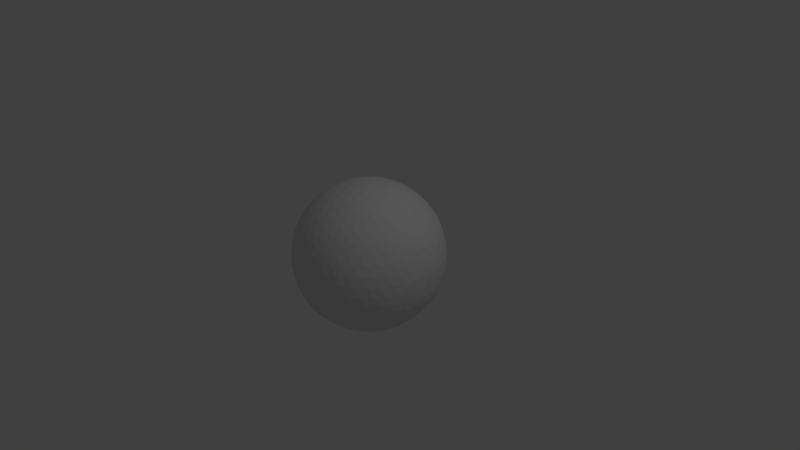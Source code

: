 # Source: football.t3.blend  (saved by Blender 2.79.0; exported with 4.5.12 LTS)
import bpy
from mathutils import Matrix  # noqa: F401  (used for matrix-valued properties, if any)

bpy.ops.wm.read_factory_settings(use_empty=True)
scene = bpy.context.scene
scene.name = 'Scene'

# ---- collections
col_collection_1 = bpy.data.collections.new('Collection 1'); scene.collection.children.link(col_collection_1)

# ---- world
world_world = bpy.data.worlds.new('World'); scene.world = world_world
world_world.color = (0.05088, 0.05088, 0.05088)
world_world.use_sun_shadow = False
world_world.sun_shadow_jitter_overblur = 0.0
world_world.cycles.sampling_method = 'MANUAL'

# ---- cameras
cam_camera = bpy.data.cameras.new('Camera')
cam_camera.clip_end = 100.0
cam_camera.lens = 35.0
cam_camera.sensor_width = 32.0
cam_camera.sensor_height = 18.0
cam_camera.ortho_scale = 7.314
cam_camera.dof.focus_distance = 0.0
cam_camera.dof.aperture_fstop = 128.0

# ---- lights
light_lamp = bpy.data.lights.new('Lamp', 'POINT')
light_lamp.transmission_factor = 0.0
light_lamp.cutoff_distance = 30.0
light_lamp.energy = 100.0
light_lamp.shadow_buffer_clip_start = 1.001
light_lamp.shadow_soft_size = 0.1
light_lamp.shadow_maximum_resolution = 0.006
light_lamp.use_absolute_resolution = True

# ---- meshes
me_icosphere = bpy.data.meshes.new('Icosphere')
me_icosphere.from_pydata([(-0.05828, -0.04235, -0.9947), (0.6738, -0.5419, -0.497), (0.6875, -0.5842, -0.4249), (-0.3432, -0.8344, -0.4249), (-0.3071, -0.8082, -0.497), (-0.8636, -0.04235, -0.497), (-0.8996, -0.06852, -0.4249), (-0.3071, 0.8082, -0.497), (0.7236, 0.4733, -0.497), (0.6738, 0.5419, -0.497), (0.2849, -0.8768, 0.3804), (0.2128, -0.8768, 0.4249), (-0.7458, -0.5419, 0.3804), (-0.7681, 0.4733, 0.4249), (0.2128, 0.8768, 0.4249), (0.8996, -0.06852, 0.4249), (-0.07204, 0.0, 0.9947), (-0.02226, -0.06852, 0.9947), (-0.341, -0.7671, -0.538), (-0.286, -0.7432, -0.5996), (-0.3121, -0.6901, -0.6476), (-0.2581, -0.6572, -0.7031), (-0.1421, -0.5743, -0.8014), (-0.1227, -0.6408, -0.7527), (-0.101, -0.4478, -0.8841), (-0.08468, -0.5213, -0.8445), (-0.04124, -0.39, -0.9157), (-0.1374, -0.286, -0.9446), (-0.09609, -0.1587, -0.9794), (0.004419, -0.05555, -0.996), (0.03593, -0.134, -0.9874), (0.1129, -0.1344, -0.9813), (0.1471, -0.2102, -0.9629), (0.2289, -0.2186, -0.9448), (0.3582, -0.1597, -0.9157), (0.3913, -0.232, -0.8862), (0.4696, -0.2416, -0.8445), (0.4992, -0.3104, -0.8042), (0.5716, -0.3148, -0.7527), (0.5448, -0.4482, -0.7037), (0.5599, -0.5101, -0.6476), (0.6242, -0.5613, -0.538), (0.6185, -0.5017, -0.5996), (0.5944, -0.6604, -0.4519), (0.5807, -0.618, -0.524), (0.4794, -0.7342, -0.4733), (0.4657, -0.6918, -0.5454), (0.3262, -0.7582, -0.5577), (0.34, -0.8005, -0.4857), (0.1772, -0.8063, -0.5576), (0.1909, -0.8486, -0.4855), (0.04285, -0.8758, -0.4732), (0.02909, -0.8335, -0.5453), (-0.1168, -0.8413, -0.522), (-0.2478, -0.832, -0.4915), (-0.185, -0.8138, -0.5456), (0.7672, 0.3612, -0.524), (0.7168, 0.4274, -0.5456), (0.8018, 0.2291, -0.5454), (0.7613, 0.2998, -0.5688), (0.8769, 0.155, -0.4464), (0.8664, 0.07595, -0.4857), (0.8868, -1.118e-08, -0.4534), (0.8661, -0.08065, -0.4855), (0.8769, -0.155, -0.4464), (0.8017, -0.2299, -0.5453), (0.764, -0.371, -0.522), (0.7613, -0.2998, -0.5688), (0.7146, -0.4928, -0.4915), (0.7168, -0.4274, -0.5456), (0.0542, -0.01296, -0.996), (0.004419, 0.05555, -0.996), (0.1627, 0.06587, -0.9813), (0.1129, 0.1344, -0.9813), (0.2787, 0.1501, -0.9448), (0.2289, 0.2186, -0.9448), (0.3415, 0.3005, -0.8862), (0.3913, 0.232, -0.8862), (0.4495, 0.3789, -0.8042), (0.4992, 0.3104, -0.8042), (0.5946, 0.3797, -0.7037), (0.5448, 0.4482, -0.7037), (0.6682, 0.4332, -0.5996), (0.6185, 0.5017, -0.5996), (-0.7952, -0.04235, -0.5996), (-0.8349, -0.08725, -0.538), (-0.7527, -0.08358, -0.6476), (-0.7048, -0.04235, -0.7031), (-0.6474, 0.0813, -0.7527), (-0.5901, 0.04235, -0.8014), (-0.5219, 0.08053, -0.8445), (-0.4571, 0.04235, -0.8841), (-0.3837, 0.0813, -0.9157), (-0.3145, -0.04235, -0.9446), (-0.2426, -0.08358, -0.9629), (-0.1078, -0.08725, -0.9874), (-0.1806, -0.04235, -0.9794), (-0.4083, -0.7432, -0.524), (-0.514, -0.6567, -0.5454), (-0.6183, -0.6408, -0.4464), (-0.6533, -0.5743, -0.4855), (-0.6173, -0.5482, -0.5576), (-0.5492, -0.5906, -0.5847), (-0.7174, -0.5213, -0.4534), (-0.7456, -0.4478, -0.4857), (-0.7096, -0.4216, -0.5577), (-0.7834, -0.286, -0.5454), (-0.8194, -0.3121, -0.4733), (-0.833, -0.1587, -0.524), (-0.8691, -0.1849, -0.4519), (-0.286, 0.7432, -0.5996), (-0.341, 0.7671, -0.538), (-0.2579, 0.6567, -0.7037), (-0.3121, 0.6901, -0.6476), (-0.1227, 0.6408, -0.7527), (-0.1409, 0.5707, -0.8042), (-0.08468, 0.5213, -0.8445), (-0.09968, 0.4438, -0.8862), (-0.04124, 0.39, -0.9157), (-0.1372, 0.2852, -0.9448), (-0.09291, 0.1489, -0.9813), (-0.1545, 0.2049, -0.9629), (-0.05147, 0.02137, -0.996), (-0.1163, 0.07557, -0.9874), (-0.8678, 0.02137, -0.4915), (-0.8311, 0.07557, -0.5456), (-0.8362, 0.1489, -0.522), (-0.7922, 0.2049, -0.5688), (-0.7837, 0.2852, -0.5453), (-0.8197, 0.3114, -0.4732), (-0.7481, 0.4438, -0.4855), (-0.7121, 0.4177, -0.5576), (-0.6563, 0.5707, -0.4857), (-0.6203, 0.5445, -0.5577), (-0.514, 0.6567, -0.5454), (-0.4083, 0.7432, -0.524), (-0.2478, 0.832, -0.4915), (-0.185, 0.8138, -0.5456), (-0.1168, 0.8413, -0.522), (-0.04991, 0.8167, -0.5688), (0.02909, 0.8335, -0.5453), (0.1236, 0.8819, -0.4464), (0.1909, 0.8486, -0.4855), (0.274, 0.8434, -0.4534), (0.34, 0.8005, -0.4857), (0.4184, 0.7861, -0.4464), (0.4657, 0.6918, -0.5454), (0.5204, 0.6314, -0.5688), (0.628, 0.5497, -0.5456), (0.5807, 0.618, -0.524), (0.9302, -0.1404, 0.3296), (0.9475, -0.2191, 0.2171), (0.9697, -0.1506, 0.1726), (0.9673, -0.2344, 0.04235), (0.945, -0.3029, 0.08687), (0.9415, -0.3126, -0.09087), (0.9192, -0.3811, -0.04635), (0.8727, -0.4485, -0.1733), (0.895, -0.38, -0.2178), (0.8077, -0.5054, -0.2933), (0.83, -0.4369, -0.3379), (0.755, -0.4798, -0.4415), (0.7327, -0.5484, -0.3969), (0.755, 0.4798, -0.4415), (0.8062, 0.4202, -0.4094), (0.83, 0.4369, -0.3379), (0.8736, 0.3748, -0.299), (0.895, 0.38, -0.2178), (0.8861, 0.4463, -0.08912), (0.9192, 0.3811, -0.04634), (0.923, 0.3719, 0.04234), (0.945, 0.3029, 0.08687), (0.9364, 0.2913, 0.1746), (0.9697, 0.1506, 0.1726), (0.971, 0.07498, 0.2111), (0.9151, -0.01296, 0.3969), (0.9451, -0.007221, 0.3177), (0.9525, 0.07191, 0.285), (0.1539, -0.9281, 0.3296), (0.2259, -0.9281, 0.285), (0.08442, -0.9688, 0.2171), (0.1565, -0.9688, 0.1726), (0.07595, -0.9924, 0.04235), (0.003908, -0.9924, 0.08687), (-0.006379, -0.992, -0.09087), (-0.07842, -0.992, -0.04635), (-0.1569, -0.9686, -0.1733), (-0.08484, -0.9686, -0.2178), (-0.2311, -0.9243, -0.2933), (-0.159, -0.9243, -0.3379), (-0.2231, -0.8663, -0.4415), (-0.2951, -0.8663, -0.3969), (0.6487, -0.6369, -0.4094), (0.672, -0.6543, -0.3379), (0.6264, -0.715, -0.299), (0.638, -0.7338, -0.2178), (0.6983, -0.7048, -0.08912), (0.6465, -0.7564, -0.04635), (0.6389, -0.7629, 0.04234), (0.5801, -0.8051, 0.08687), (0.5664, -0.8006, 0.1746), (0.4429, -0.8757, 0.1726), (0.3714, -0.9003, 0.2111), (0.2852, -0.9011, 0.3177), (0.3627, -0.8836, 0.285), (-0.8128, -0.5017, 0.285), (-0.7604, -0.5613, 0.3177), (-0.873, -0.4482, 0.1726), (-0.8296, -0.5101, 0.2111), (-0.9288, -0.3148, 0.1746), (-0.9426, -0.3104, 0.08688), (-0.9653, -0.2416, 0.04234), (-0.9677, -0.232, -0.04634), (-0.9792, -0.1597, -0.08912), (-0.9474, -0.2186, -0.2178), (-0.9282, -0.1344, -0.3379), (-0.9271, -0.2102, -0.299), (-0.8992, -0.134, -0.4094), (-0.4053, -0.8138, -0.4094), (-0.4146, -0.8413, -0.3379), (-0.4864, -0.8167, -0.299), (-0.5007, -0.8335, -0.2178), (-0.4545, -0.8819, -0.08912), (-0.5196, -0.8486, -0.04635), (-0.5281, -0.8434, 0.04234), (-0.5865, -0.8005, 0.08688), (-0.5864, -0.7861, 0.1746), (-0.696, -0.6918, 0.1726), (-0.7283, -0.618, 0.285), (-0.7479, 0.5274, 0.3969), (-0.7283, 0.618, 0.285), (-0.7688, 0.5497, 0.3177), (-0.696, 0.6918, 0.1726), (-0.7415, 0.6314, 0.2111), (-0.5864, 0.7861, 0.1746), (-0.5865, 0.8005, 0.08687), (-0.5281, 0.8434, 0.04234), (-0.5196, 0.8486, -0.04635), (-0.4545, 0.8819, -0.08912), (-0.5007, 0.8335, -0.2178), (-0.4146, 0.8413, -0.3379), (-0.4864, 0.8167, -0.299), (-0.3287, 0.832, -0.4415), (-0.4053, 0.8138, -0.4094), (-0.8928, 0.05555, -0.4415), (-0.9151, -0.01296, -0.3969), (-0.9451, -0.007221, -0.3177), (-0.9282, 0.1344, -0.3379), (-0.9505, 0.06587, -0.2933), (-0.9474, 0.2186, -0.2178), (-0.9697, 0.1501, -0.1733), (-0.9677, 0.232, -0.04634), (-0.9454, 0.3005, -0.09087), (-0.9426, 0.3104, 0.08688), (-0.9203, 0.3789, 0.04235), (-0.873, 0.4482, 0.1726), (-0.8953, 0.3797, 0.2171), (-0.8128, 0.5017, 0.285), (-0.8351, 0.4332, 0.3296), (0.2704, 0.8743, 0.3969), (0.3627, 0.8836, 0.285), (0.2852, 0.9011, 0.3177), (0.4429, 0.8757, 0.1726), (0.3714, 0.9003, 0.2111), (0.5664, 0.8006, 0.1746), (0.5801, 0.8051, 0.08687), (0.6389, 0.7629, 0.04234), (0.6465, 0.7564, -0.04635), (0.6963, 0.6914, -0.1733), (0.638, 0.7338, -0.2178), (0.7303, 0.612, -0.2933), (0.672, 0.6543, -0.3379), (0.6264, 0.715, -0.299), (0.6897, 0.5697, -0.4415), (0.6487, 0.6369, -0.4094), (0.7479, 0.5274, -0.3969), (-0.2231, 0.8663, -0.4415), (-0.2951, 0.8663, -0.3969), (-0.159, 0.9243, -0.3379), (-0.2311, 0.9243, -0.2933), (-0.08484, 0.9686, -0.2178), (-0.1569, 0.9686, -0.1733), (-0.07842, 0.992, -0.04635), (-0.006379, 0.992, -0.09087), (0.003908, 0.9924, 0.08688), (0.07595, 0.9924, 0.04235), (0.1565, 0.9688, 0.1726), (0.08442, 0.9688, 0.2171), (0.2259, 0.9281, 0.285), (0.1539, 0.9281, 0.3296), (0.8691, -0.1849, 0.4519), (0.9054, -0.1295, 0.3972), (0.8194, -0.3121, 0.4733), (0.8633, -0.2566, 0.4266), (0.7456, -0.4478, 0.4857), (0.7096, -0.4216, 0.5577), (0.6533, -0.5743, 0.4855), (0.6173, -0.5482, 0.5576), (0.5134, -0.6572, 0.5453), (0.5495, -0.6834, 0.4732), (0.4, -0.7492, 0.522), (0.4361, -0.7754, 0.4499), (0.5108, -0.7417, 0.4266), (0.3245, -0.8449, 0.4194), (0.4029, -0.821, 0.3972), (0.2885, -0.8187, 0.4915), (0.09273, -0.8836, 0.4519), (0.1566, -0.9011, 0.3972), (-0.04367, -0.8757, 0.4733), (0.02276, -0.9003, 0.4266), (-0.09715, -0.8006, 0.5847), (-0.1817, -0.8051, 0.5577), (-0.2479, -0.7629, 0.5904), (-0.3306, -0.7564, 0.5576), (-0.392, -0.7048, 0.5847), (-0.4801, -0.7338, 0.4732), (-0.6027, -0.6543, 0.4499), (-0.5476, -0.715, 0.4266), (-0.7033, -0.5697, 0.4194), (-0.6563, -0.6369, 0.3972), (-0.7592, -0.4928, 0.4194), (-0.8086, -0.4274, 0.3972), (-0.8086, -0.371, 0.4499), (-0.8492, -0.2998, 0.4266), (-0.8462, -0.2299, 0.4732), (-0.7914, -0.155, 0.5847), (-0.8216, -0.08065, 0.5576), (-0.8021, 1.118e-08, 0.5904), (-0.8219, 0.07595, 0.5577), (-0.7914, 0.155, 0.5847), (-0.8464, 0.2291, 0.4733), (-0.8492, 0.2998, 0.4266), (-0.8086, 0.4274, 0.3972), (-0.8117, 0.3613, 0.4519), (-0.7033, 0.5697, 0.4194), (-0.6895, 0.5274, 0.4915), (-0.6027, 0.6543, 0.4499), (-0.589, 0.612, 0.522), (-0.4801, 0.7338, 0.4732), (-0.4664, 0.6914, 0.5453), (-0.3306, 0.7564, 0.5576), (-0.3443, 0.7988, 0.4855), (-0.1817, 0.8051, 0.5577), (-0.1955, 0.8475, 0.4857), (-0.04367, 0.8757, 0.4733), (-0.02991, 0.8334, 0.5454), (0.02276, 0.9003, 0.4266), (0.1566, 0.9011, 0.3972), (0.09273, 0.8836, 0.4519), (0.3245, 0.8449, 0.4194), (0.2885, 0.8187, 0.4915), (0.4029, 0.821, 0.3972), (0.4361, 0.7754, 0.4499), (0.4, 0.7492, 0.522), (0.5108, 0.7417, 0.4266), (0.5495, 0.6834, 0.4732), (0.5134, 0.6572, 0.5453), (0.6203, 0.5445, 0.5577), (0.7481, 0.4438, 0.4855), (0.7121, 0.4177, 0.5576), (0.7837, 0.2852, 0.5453), (0.8197, 0.3114, 0.4732), (0.8362, 0.1489, 0.522), (0.8722, 0.1751, 0.4499), (0.9038, 0.04754, 0.4194), (0.8678, 0.02137, 0.4915), (-0.04967, -0.1295, 0.9874), (0.01554, -0.1849, 0.9794), (-0.004521, -0.2566, 0.9629), (0.05689, -0.3121, 0.9446), (0.1959, -0.3398, 0.9157), (0.1815, -0.4216, 0.8841), (0.2379, -0.4715, 0.8445), (0.2226, -0.5482, 0.8014), (0.1775, -0.6834, 0.7031), (0.2774, -0.5906, 0.7527), (0.1531, -0.7417, 0.6476), (0.2074, -0.7754, 0.5912), (0.175, -0.821, 0.538), (0.23, -0.8449, 0.4778), (0.8746, -0.04235, 0.4778), (0.8349, -0.08725, 0.538), (0.8016, -0.04235, 0.5912), (0.7042, -0.04235, 0.7037), (0.7527, -0.08358, 0.6476), (0.6474, 0.0813, 0.7527), (0.5863, 0.04235, 0.8042), (0.5219, 0.08053, 0.8445), (0.4529, 0.04235, 0.8862), (0.3837, 0.0813, 0.9157), (0.3137, -0.04235, 0.9448), (0.1703, -0.04235, 0.9813), (0.2426, -0.08358, 0.9629), (0.03623, -0.04235, 0.996), (0.1078, -0.08725, 0.9874), (-0.171, -0.07191, 0.9794), (-0.1212, -0.1404, 0.9794), (-0.2793, -0.1506, 0.9446), (-0.2295, -0.2191, 0.9446), (-0.3449, -0.3029, 0.8841), (-0.3947, -0.2344, 0.8841), (-0.4525, -0.3811, 0.8014), (-0.5023, -0.3126, 0.8014), (-0.5951, -0.38, 0.7031), (-0.5453, -0.4485, 0.7031), (-0.6734, -0.4369, 0.5912), (-0.6236, -0.5054, 0.5912), (-0.6827, -0.5484, 0.4778), (-0.7325, -0.4798, 0.4778), (-0.171, 0.07191, 0.9794), (-0.1385, -0.007222, 0.9874), (-0.2793, 0.1506, 0.9446), (-0.2454, 0.07498, 0.9629), (-0.2626, 0.2913, 0.9157), (-0.3449, 0.3029, 0.8841), (-0.3749, 0.3719, 0.8445), (-0.4525, 0.3811, 0.8014), (-0.476, 0.4463, 0.7527), (-0.5951, 0.38, 0.7031), (-0.6734, 0.4369, 0.5912), (-0.6581, 0.3748, 0.6476), (-0.7325, 0.4798, 0.4778), (-0.7268, 0.4202, 0.538), (-0.02908, 0.04754, 0.996), (0.05147, 0.02137, 0.996), (-0.04967, 0.1295, 0.9874), (0.01236, 0.1751, 0.9813), (0.09291, 0.1489, 0.9813), (-0.004521, 0.2566, 0.9629), (0.05665, 0.3114, 0.9448), (0.1372, 0.2852, 0.9448), (0.1802, 0.4177, 0.8862), (0.2379, 0.4715, 0.8445), (0.2215, 0.5445, 0.8042), (0.2774, 0.5906, 0.7527), (0.1773, 0.6828, 0.7037), (0.2074, 0.7754, 0.5912), (0.1531, 0.7417, 0.6476), (0.23, 0.8449, 0.4778), (0.175, 0.821, 0.538), (0.103, 0.07481, 0.9889), (0.177, 0.03294, 0.9805), (0.2273, 0.1651, 0.9559), (0.3682, 0.1697, 0.9096), (0.2956, 0.2095, 0.9277), (0.2417, 0.08153, 0.9633), (0.3141, 0.04163, 0.9447), (0.1993, 0.3355, 0.9165), (0.1522, 0.2047, 0.9633), (0.2752, 0.2978, 0.9096), (0.5099, 0.1715, 0.8379), (0.4411, 0.2112, 0.8673), (0.4194, 0.3047, 0.85), (0.3461, 0.3429, 0.8684), (0.3206, 0.432, 0.8379), (0.6411, 0.1699, 0.7429), (0.5785, 0.2112, 0.7824), (0.5592, 0.3051, 0.7651), (0.4908, 0.3456, 0.7942), (0.463, 0.4376, 0.7651), (0.3796, 0.4849, 0.7824), (0.3597, 0.5572, 0.7429), (0.7535, 0.08153, 0.647), (0.6976, 0.2095, 0.6793), (0.7045, 0.04163, 0.7035), (0.6219, 0.3429, 0.6979), (0.5958, 0.4328, 0.6702), (0.5276, 0.4741, 0.6987), (0.495, 0.5577, 0.6601), (0.2573, 0.6571, 0.7035), (0.4148, 0.5987, 0.6793), (0.3895, 0.6643, 0.6321), (0.8384, 0.07481, 0.5343), (0.7533, 0.1651, 0.6308), (0.7979, 0.03294, 0.5968), (0.7935, 0.2047, 0.567), (0.7306, 0.3355, 0.5882), (0.6905, 0.2978, 0.6529), (0.6481, 0.4655, 0.596), (0.5449, 0.5911, 0.5882), (0.4399, 0.6914, 0.567), (0.3302, 0.7743, 0.5343), (0.2779, 0.7486, 0.5968), (0.31, 0.6899, 0.6488), (-0.1494, 0.2094, 0.9627), (-0.1238, 0.1307, 0.9805), (0.03595, 0.3886, 0.9165), (-0.2297, 0.2183, 0.9447), (-0.0881, 0.2682, 0.9555), (-0.116, 0.3433, 0.9277), (0.07681, 0.5196, 0.8462), (0.09647, 0.4469, 0.8851), (-0.07842, 0.4808, 0.8684), (-0.05504, 0.4089, 0.9064), (-0.2057, 0.3595, 0.9056), (-0.2328, 0.4301, 0.8673), (0.1176, 0.6402, 0.7541), (0.1377, 0.5738, 0.8026), (-0.03604, 0.6123, 0.7844), (-0.01501, 0.5459, 0.8326), (-0.194, 0.5681, 0.7942), (-0.172, 0.502, 0.8424), (-0.321, 0.4452, 0.8308), (-0.3439, 0.5108, 0.7824), (0.008071, 0.7269, 0.6808), (0.02919, 0.6681, 0.738), (-0.1481, 0.6937, 0.6987), (-0.1289, 0.6346, 0.7562), (-0.3016, 0.643, 0.6979), (-0.2842, 0.5831, 0.7552), (-0.5617, 0.5089, 0.647), (-0.5455, 0.4478, 0.7035), (-0.4252, 0.5187, 0.7362), (-0.4412, 0.5795, 0.6793), (0.1087, 0.8463, 0.5154), (0.04825, 0.8178, 0.5674), (0.07408, 0.7674, 0.6311), (-0.09888, 0.7974, 0.5887), (-0.0799, 0.7468, 0.654), (-0.2507, 0.7575, 0.596), (-0.2364, 0.7057, 0.6615), (-0.3938, 0.7009, 0.5882), (-0.5217, 0.632, 0.567), (-0.3836, 0.6468, 0.6529), (-0.6343, 0.5533, 0.5343), (-0.6261, 0.4956, 0.5968), (-0.5124, 0.5764, 0.6308), (-0.2454, -0.07737, 0.9627), (-0.2823, -0.0009114, 0.9555), (-0.3628, 0.1573, 0.9143), (-0.3952, 0.2298, 0.8851), (-0.3691, -1.49e-08, 0.9251), (-0.4059, 0.074, 0.9064), (-0.3628, -0.1573, 0.9143), (-0.4055, -0.08459, 0.9056), (-0.4764, 0.2379, 0.8417), (-0.5031, 0.3083, 0.8026), (-0.4923, 0.08142, 0.8616), (-0.5238, 0.1544, 0.8326), (-0.4923, -0.08142, 0.8616), (-0.5306, -0.008411, 0.8424), (-0.4764, -0.2379, 0.8417), (-0.5226, -0.1678, 0.8308), (-0.5759, 0.3123, 0.7504), (-0.6028, 0.1621, 0.7757), (-0.6264, 0.2342, 0.738), (-0.6125, -7.451e-09, 0.7848), (-0.6433, 0.0735, 0.7562), (-0.6028, -0.1621, 0.7757), (-0.6424, -0.0901, 0.7552), (-0.6575, -0.3769, 0.647), (-0.5759, -0.3123, 0.7504), (-0.6247, -0.2441, 0.7362), (-0.7713, 0.3649, 0.5154), (-0.7628, 0.2986, 0.5674), (-0.8022, 0.2294, 0.5447), (-0.6934, 0.2362, 0.6748), (-0.7069, 0.3076, 0.6311), (-0.7139, 0.08073, 0.6894), (-0.7349, 0.1548, 0.654), (-0.7139, -0.08073, 0.6894), (-0.7442, -0.006755, 0.6615), (-0.8022, -0.2294, 0.5447), (-0.7623, -0.3008, 0.567), (-0.6934, -0.2362, 0.6748), (-0.7337, -0.165, 0.6529), (-0.7223, -0.4323, 0.5343), (-0.7065, -0.3092, 0.6308), (-0.7713, -0.3649, 0.5154), (-0.1494, -0.2094, 0.9627), (-0.0881, -0.2682, 0.9555), (-0.2057, -0.3595, 0.9056), (-0.2617, -0.2964, 0.9143), (-0.05504, -0.4089, 0.9064), (-0.1141, -0.351, 0.9251), (0.09647, -0.4469, 0.8851), (0.03745, -0.3936, 0.9143), (-0.321, -0.4452, 0.8308), (-0.3735, -0.3795, 0.8417), (-0.172, -0.502, 0.8424), (-0.2296, -0.443, 0.8616), (-0.01501, -0.5459, 0.8326), (-0.07468, -0.4933, 0.8616), (0.1377, -0.5738, 0.8026), (0.07908, -0.5266, 0.8417), (-0.5617, -0.5089, 0.647), (-0.4252, -0.5187, 0.7362), (-0.4749, -0.4512, 0.7504), (-0.2842, -0.5831, 0.7552), (-0.3405, -0.5232, 0.7757), (-0.1289, -0.6346, 0.7562), (-0.1893, -0.5825, 0.7848), (0.02919, -0.6681, 0.738), (-0.03208, -0.6234, 0.7757), (0.119, -0.6442, 0.7504), (-0.6343, -0.5533, 0.5343), (-0.5854, -0.6208, 0.5154), (-0.5124, -0.5764, 0.6308), (-0.5217, -0.632, 0.567), (-0.4661, -0.692, 0.5447), (-0.3836, -0.6468, 0.6529), (-0.439, -0.5864, 0.6748), (-0.2364, -0.7057, 0.6615), (-0.2974, -0.654, 0.6894), (-0.0799, -0.7468, 0.654), (-0.1438, -0.7039, 0.6894), (-0.02969, -0.8338, 0.5447), (0.07408, -0.7674, 0.6311), (0.01042, -0.7324, 0.6748), (0.04825, -0.8178, 0.5674), (0.1087, -0.8463, 0.5154), (0.08601, -0.1581, 0.9805), (0.153, -0.2068, 0.9627), (0.2906, -0.2164, 0.9277), (0.2278, -0.1667, 0.9555), (0.1367, -0.2859, 0.9447), (0.3807, -0.08589, 0.9165), (0.3371, -0.3543, 0.8673), (0.2783, -0.3068, 0.9056), (0.433, -0.2232, 0.8684), (0.3718, -0.1787, 0.9064), (0.5179, -0.08752, 0.8462), (0.4548, -0.04634, 0.8851), (0.3796, -0.4849, 0.7824), (0.3242, -0.4429, 0.8308), (0.4804, -0.36, 0.7942), (0.4243, -0.3187, 0.8424), (0.5712, -0.2235, 0.7844), (0.5146, -0.183, 0.8326), (0.6452, -0.08601, 0.7541), (0.5882, -0.04634, 0.8026), (0.3104, -0.6914, 0.647), (0.4148, -0.5987, 0.6793), (0.3619, -0.5647, 0.7362), (0.2573, -0.6571, 0.7035), (0.5183, -0.4855, 0.6979), (0.4668, -0.4505, 0.7552), (0.614, -0.3552, 0.6987), (0.5637, -0.3187, 0.7562), (0.6939, -0.217, 0.6808), (0.6444, -0.1787, 0.7379), (0.3302, -0.7743, 0.5343), (0.3898, -0.6654, 0.6308), (0.2779, -0.7486, 0.5968), (0.4399, -0.6914, 0.567), (0.5449, -0.5911, 0.5882), (0.4966, -0.5647, 0.6529), (0.643, -0.4725, 0.596), (0.5981, -0.4429, 0.6615), (0.7278, -0.3405, 0.5887), (0.6856, -0.3068, 0.654), (0.7838, -0.2859, 0.5447), (0.7527, -0.1667, 0.6311), (0.7927, -0.2068, 0.5674), (0.8385, -0.1581, 0.5154), (0.902, 0.121, 0.4071), (0.9324, 0.1307, 0.3278), (0.9279, 0.2094, 0.2969), (0.8817, 0.3433, 0.3111), (0.894, 0.2682, 0.3485), (0.9477, 0.2183, 0.2171), (0.8036, 0.3886, 0.442), (0.8629, 0.2551, 0.4283), (0.8798, 0.4301, 0.1797), (0.902, 0.3595, 0.221), (0.8118, 0.4808, 0.3182), (0.8353, 0.4089, 0.3561), (0.7225, 0.5196, 0.4471), (0.8536, 0.5108, 0.04234), (0.8867, 0.4452, 0.08439), (0.7971, 0.5681, 0.1817), (0.8303, 0.502, 0.2229), (0.7177, 0.6123, 0.3185), (0.7514, 0.5459, 0.3589), (0.6563, 0.5738, 0.4821), (0.8299, 0.5089, -0.213), (0.8049, 0.5795, -0.09082), (0.8486, 0.5187, -0.05113), (0.8731, 0.4478, -0.1733), (0.7591, 0.643, 0.04234), (0.8026, 0.5831, 0.08355), (0.734, 0.6346, 0.2229), (0.647, 0.6681, 0.3561), (0.6179, 0.6442, 0.442), (0.7616, 0.5533, -0.3284), (0.7933, 0.5764, -0.1762), (0.8138, 0.4956, -0.2931), (0.7404, 0.632, -0.213), (0.7022, 0.7009, -0.08923), (0.7556, 0.6468, -0.05113), (0.6974, 0.7057, 0.08439), (0.6206, 0.7468, 0.221), (0.681, 0.7039, 0.1797), (0.5005, 0.8338, 0.2171), (0.5313, 0.7674, 0.3485), (0.5989, 0.7324, 0.3111), (0.4859, 0.8178, 0.2969), (0.4124, 0.8464, 0.3278), (0.08754, 0.9472, 0.2969), (0.02119, 0.9331, 0.3485), (-0.06315, 0.969, 0.221), (0.006942, 0.9806, 0.1748), (-0.1307, 0.9208, 0.3561), (-0.06242, 0.9439, 0.3117), (-0.1268, 0.8834, 0.4424), (-0.1494, 0.9808, 0.08439), (-0.07672, 0.9921, 0.04234), (-0.2209, 0.9448, 0.2229), (-0.1515, 0.9675, 0.18), (-0.2207, 0.9172, 0.3185), (-0.2791, 0.8451, 0.4471), (-0.2921, 0.8772, 0.3698), (-0.2275, 0.9465, -0.213), (-0.2311, 0.9674, -0.05113), (-0.1561, 0.9797, -0.08923), (-0.3066, 0.9435, 0.08355), (-0.2362, 0.9663, 0.04234), (-0.3767, 0.8942, 0.2229), (-0.3109, 0.9281, 0.1817), (-0.3741, 0.8661, 0.3182), (-0.5482, 0.7135, 0.4283), (-0.4217, 0.7868, 0.442), (-0.4388, 0.8165, 0.3642), (-0.2909, 0.8953, -0.3284), (-0.367, 0.8793, -0.2931), (-0.303, 0.9326, -0.1762), (-0.3723, 0.8995, -0.213), (-0.4432, 0.8755, -0.1733), (-0.3817, 0.9184, -0.05113), (-0.3105, 0.942, -0.09082), (-0.4557, 0.8813, 0.08439), (-0.3903, 0.915, 0.04234), (-0.5185, 0.821, 0.221), (-0.459, 0.8651, 0.1797), (-0.6384, 0.7337, 0.2171), (-0.6282, 0.7135, 0.2988), (-0.5115, 0.7959, 0.3111), (-0.6586, 0.6281, 0.4071), (-0.566, 0.7415, 0.3498), (-0.6775, 0.6537, 0.3278), (-0.8738, 0.376, 0.2969), (-0.8809, 0.3085, 0.3485), (-0.9411, 0.2394, 0.221), (-0.9305, 0.3096, 0.1748), (-0.9161, 0.1602, 0.3561), (-0.917, 0.2323, 0.3117), (-0.8682, 0.07842, 0.4821), (-0.8794, 0.1524, 0.4424), (-0.979, 0.161, 0.08439), (-0.9673, 0.2336, 0.04234), (-0.9668, 0.08191, 0.2229), (-0.9669, 0.1549, 0.18), (-0.9288, -1.49e-08, 0.3589), (-0.9405, 0.0735, 0.3185), (-0.8682, -0.07842, 0.4821), (-0.8899, -0.004316, 0.4471), (-0.9705, 0.07611, -0.213), (-0.9914, 0.07916, -0.05113), (-0.98, 0.1543, -0.08923), (-0.9921, -2.347e-07, 0.08355), (-0.992, 0.074, 0.04234), (-0.9668, -0.08191, 0.2229), (-0.9788, -0.008909, 0.1817), (-0.9161, -0.1602, 0.3561), (-0.9393, -0.08815, 0.3182), (-0.8786, -0.158, 0.442), (-0.9497, -0.07737, -0.2931), (-0.9806, -3.204e-07, -0.1762), (-0.9705, -0.07611, -0.213), (-0.9696, -0.151, -0.1733), (-0.9914, -0.07916, -0.05113), (-0.9918, -0.004265, -0.09082), (-0.979, -0.161, 0.0844), (-0.9909, -0.08846, 0.04234), (-0.9411, -0.2394, 0.221), (-0.9646, -0.1692, 0.1797), (-0.895, -0.3804, 0.2171), (-0.8809, -0.3085, 0.3485), (-0.9151, -0.2405, 0.3111), (-0.8738, -0.376, 0.2969), (-0.8311, -0.4423, 0.3278), (-0.6775, -0.6537, 0.3278), (-0.6276, -0.7149, 0.2969), (-0.5115, -0.7959, 0.3111), (-0.5656, -0.7424, 0.3485), (-0.6384, -0.7337, 0.2171), (-0.4217, -0.7868, 0.442), (-0.459, -0.8651, 0.1797), (-0.5185, -0.821, 0.221), (-0.3741, -0.8661, 0.3182), (-0.4355, -0.8218, 0.3561), (-0.2791, -0.8451, 0.4471), (-0.3429, -0.8015, 0.4821), (-0.3903, -0.915, 0.04234), (-0.4557, -0.8813, 0.08439), (-0.3109, -0.9281, 0.1817), (-0.3767, -0.8942, 0.2229), (-0.2207, -0.9172, 0.3185), (-0.287, -0.8833, 0.3589), (-0.1268, -0.8834, 0.4424), (-0.1937, -0.8499, 0.4821), (-0.3723, -0.8995, -0.213), (-0.3105, -0.942, -0.09082), (-0.3817, -0.9184, -0.05113), (-0.4432, -0.8755, -0.1733), (-0.2362, -0.9663, 0.04234), (-0.3066, -0.9435, 0.08355), (-0.1515, -0.9675, 0.18), (-0.2209, -0.9448, 0.2229), (-0.06242, -0.9439, 0.3117), (-0.1307, -0.9208, 0.3561), (-0.2909, -0.8953, -0.3284), (-0.303, -0.9326, -0.1762), (-0.367, -0.8793, -0.2931), (-0.2275, -0.9465, -0.213), (-0.1561, -0.9797, -0.08923), (-0.2311, -0.9674, -0.05113), (-0.07672, -0.9921, 0.04234), (-0.1494, -0.9808, 0.08439), (0.006942, -0.9806, 0.1748), (-0.06315, -0.969, 0.221), (0.02118, -0.9331, 0.3485), (0.08754, -0.9472, 0.2969), (0.4124, -0.8464, 0.3278), (0.4859, -0.8178, 0.2969), (0.5989, -0.7324, 0.3111), (0.5313, -0.7674, 0.3485), (0.5005, -0.8338, 0.2171), (0.6179, -0.6442, 0.442), (0.681, -0.7039, 0.1797), (0.6206, -0.7468, 0.221), (0.7081, -0.6234, 0.3182), (0.647, -0.6681, 0.3561), (0.7174, -0.5266, 0.4471), (0.7496, -0.654, 0.04234), (0.6974, -0.7057, 0.08439), (0.7866, -0.5825, 0.1817), (0.734, -0.6346, 0.2229), (0.8041, -0.4933, 0.3185), (0.7514, -0.5459, 0.3589), (0.801, -0.3936, 0.4424), (0.7404, -0.632, -0.213), (0.7999, -0.5864, -0.09082), (0.7556, -0.6468, -0.05113), (0.6957, -0.692, -0.1733), (0.8461, -0.5232, 0.04234), (0.8026, -0.5831, 0.08355), (0.8733, -0.443, 0.18), (0.8303, -0.502, 0.2229), (0.8784, -0.351, 0.3117), (0.8353, -0.4089, 0.3561), (0.7616, -0.5533, -0.3284), (0.7933, -0.5764, -0.1762), (0.7228, -0.6208, -0.2931), (0.8299, -0.5089, -0.213), (0.8836, -0.4512, -0.08923), (0.8486, -0.5187, -0.05113), (0.9198, -0.3795, 0.04234), (0.8867, -0.4452, 0.08439), (0.9348, -0.2964, 0.1748), (0.902, -0.3595, 0.221), (0.894, -0.2682, 0.3485), (0.9279, -0.2094, 0.2969), (0.2264, 0.9472, 0.2111), (0.3022, 0.9331, 0.1748), (0.4524, 0.8834, 0.0844), (0.5178, 0.8499, 0.04235), (0.3067, 0.9439, 0.08356), (0.377, 0.9208, 0.04235), (0.1533, 0.9806, 0.0844), (0.2259, 0.969, 0.04235), (0.5248, 0.8451, -0.04968), (0.5845, 0.8015, -0.09107), (0.3836, 0.9172, -0.05497), (0.4494, 0.8833, -0.0962), (0.2287, 0.9675, -0.05497), (0.2981, 0.9448, -0.09786), (0.07218, 0.9921, -0.04968), (0.1423, 0.9808, -0.09589), (0.584, 0.7868, -0.1795), (0.4519, 0.8661, -0.1923), (0.5133, 0.8218, -0.2302), (0.3016, 0.9281, -0.1969), (0.3678, 0.8942, -0.2372), (0.1435, 0.9663, -0.1923), (0.2118, 0.9435, -0.2368), (-0.0888, 0.9465, -0.2988), (-0.009987, 0.9797, -0.1795), (0.05761, 0.9674, -0.2296), (0.5961, 0.6537, -0.4594), (0.5462, 0.7149, -0.4286), (0.4796, 0.7336, -0.4739), (0.507, 0.7959, -0.3184), (0.5647, 0.7424, -0.3501), (0.366, 0.8651, -0.3302), (0.4295, 0.821, -0.3649), (0.2124, 0.915, -0.3302), (0.2793, 0.8813, -0.3698), (0.04321, 0.8754, -0.4739), (-0.02406, 0.8995, -0.4283), (0.05766, 0.942, -0.3184), (0.125, 0.9184, -0.3642), (-0.1636, 0.8953, -0.4071), (-0.02209, 0.9326, -0.3498), (-0.09803, 0.8793, -0.4594), (-0.8309, 0.508, 0.2111), (-0.7941, 0.5758, 0.1748), (-0.7004, 0.7033, 0.0844), (-0.6483, 0.7551, 0.04235), (-0.8029, 0.5834, 0.08356), (-0.7592, 0.6431, 0.04235), (-0.8853, 0.4488, 0.0844), (-0.8518, 0.5143, 0.04235), (-0.6415, 0.7602, -0.04968), (-0.5816, 0.8036, -0.09107), (-0.7537, 0.6483, -0.05497), (-0.7012, 0.7004, -0.0962), (-0.8495, 0.5165, -0.05497), (-0.8065, 0.5755, -0.09786), (-0.9212, 0.3752, -0.04968), (-0.8889, 0.4384, -0.09589), (-0.5678, 0.7985, -0.1795), (-0.6841, 0.6974, -0.1923), (-0.6229, 0.7421, -0.2302), (-0.7895, 0.5736, -0.1969), (-0.7368, 0.6261, -0.2372), (-0.8747, 0.4351, -0.1923), (-0.8319, 0.493, -0.2368), (-0.9276, 0.208, -0.2988), (-0.9349, 0.2933, -0.1795), (-0.9022, 0.3537, -0.2296), (-0.4375, 0.769, -0.4594), (-0.5111, 0.7404, -0.4286), (-0.5495, 0.6829, -0.4739), (-0.6003, 0.7282, -0.3184), (-0.5316, 0.7664, -0.3501), (-0.6219, 0.6402, -0.4424), (-0.7097, 0.6154, -0.3302), (-0.6481, 0.6622, -0.3649), (-0.7225, 0.5196, -0.4471), (-0.8046, 0.4848, -0.3302), (-0.7519, 0.5379, -0.3698), (-0.8036, 0.3886, -0.442), (-0.8629, 0.2551, -0.4283), (-0.878, 0.3459, -0.3184), (-0.8349, 0.4026, -0.3642), (-0.902, 0.121, -0.4071), (-0.8938, 0.2672, -0.3498), (-0.8665, 0.1785, -0.4594), (-0.7399, -0.6332, 0.2111), (-0.793, -0.5773, 0.1748), (-0.8853, -0.4488, 0.0844), (-0.9185, -0.3832, 0.04235), (-0.8029, -0.5834, 0.08356), (-0.8462, -0.5233, 0.04235), (-0.6483, -0.7551, 0.04235), (-0.7004, -0.7033, 0.0844), (-0.7523, -0.6511, 0.04235), (-0.9212, -0.3752, -0.04968), (-0.944, -0.3048, -0.09107), (-0.8495, -0.5165, -0.05497), (-0.8828, -0.4505, -0.0962), (-0.7012, -0.7004, -0.0962), (-0.7537, -0.6483, -0.05497), (-0.7966, -0.5891, -0.09786), (-0.5816, -0.8036, -0.09107), (-0.6415, -0.7602, -0.04968), (-0.9349, -0.2933, -0.1795), (-0.8747, -0.4351, -0.1923), (-0.8983, -0.3631, -0.2302), (-0.7895, -0.5736, -0.1969), (-0.8232, -0.5072, -0.2372), (-0.6229, -0.7421, -0.2302), (-0.6841, -0.6974, -0.1923), (-0.726, -0.6388, -0.2368), (-0.5678, -0.7985, -0.1795), (-0.8621, -0.2573, -0.4285), (-0.878, -0.3459, -0.3184), (-0.8932, -0.2688, -0.35), (-0.801, -0.3936, -0.4424), (-0.8046, -0.4848, -0.3302), (-0.8301, -0.4118, -0.3649), (-0.6481, -0.6622, -0.3649), (-0.7097, -0.6154, -0.3302), (-0.744, -0.5489, -0.3698), (-0.5495, -0.6829, -0.4739), (-0.5316, -0.7664, -0.3501), (-0.6003, -0.7282, -0.3184), (-0.5111, -0.7404, -0.4286), (-0.4375, -0.769, -0.4594), (0.2264, -0.9472, 0.2111), (0.3022, -0.9331, 0.1748), (0.2259, -0.969, 0.04235), (0.1533, -0.9806, 0.0844), (0.377, -0.9208, 0.04235), (0.3067, -0.9439, 0.08356), (0.5178, -0.8499, 0.04235), (0.4524, -0.8834, 0.0844), (0.1423, -0.9808, -0.09589), (0.07218, -0.9921, -0.04968), (0.2981, -0.9448, -0.09786), (0.2287, -0.9675, -0.05497), (0.4494, -0.8833, -0.0962), (0.3836, -0.9172, -0.05497), (0.5845, -0.8015, -0.09107), (0.5248, -0.8451, -0.04968), (-0.0888, -0.9465, -0.2988), (0.05761, -0.9674, -0.2296), (-0.009987, -0.9797, -0.1795), (0.2118, -0.9435, -0.2368), (0.1435, -0.9663, -0.1923), (0.3605, -0.8717, -0.3185), (0.3678, -0.8942, -0.2372), (0.3016, -0.9281, -0.1969), (0.5043, -0.8003, -0.3117), (0.5133, -0.8218, -0.2302), (0.4519, -0.8661, -0.1923), (0.584, -0.7868, -0.1795), (-0.1636, -0.8953, -0.4071), (-0.09803, -0.8793, -0.4594), (-0.02209, -0.9326, -0.3498), (-0.02406, -0.8995, -0.4283), (0.1213, -0.8844, -0.442), (0.125, -0.9184, -0.3642), (0.05766, -0.942, -0.3184), (0.2709, -0.8477, -0.4471), (0.2793, -0.8813, -0.3698), (0.2124, -0.915, -0.3302), (0.4167, -0.7893, -0.4424), (0.4295, -0.821, -0.3649), (0.5647, -0.7424, -0.3501), (0.5462, -0.7149, -0.4286), (0.9497, -0.07737, 0.2931), (0.9708, -0.07737, 0.2111), (0.9808, -0.0009122, 0.1748), (0.9914, -0.08459, 0.04235), (0.98, -0.1573, 0.0844), (0.9922, 0.074, 0.04235), (0.9925, -3.725e-09, 0.08356), (0.9684, 0.2298, 0.04235), (0.98, 0.1573, 0.0844), (0.9768, -0.1678, -0.09589), (0.9659, -0.2379, -0.04968), (0.9907, -0.008411, -0.09786), (0.9908, -0.08142, -0.05497), (0.979, 0.1544, -0.0962), (0.9908, 0.08142, -0.05497), (0.9429, 0.3083, -0.09107), (0.9659, 0.2379, -0.04968), (0.8727, -0.3769, -0.2988), (0.9378, -0.2441, -0.2296), (0.9287, -0.3123, -0.1795), (0.9628, -0.0901, -0.2368), (0.9634, -0.1621, -0.1923), (0.9641, 0.0735, -0.2372), (0.9759, -2.608e-08, -0.1968), (0.9402, 0.2342, -0.2302), (0.9634, 0.1621, -0.1923), (0.9287, 0.3123, -0.1795), (0.8009, -0.4323, -0.4071), (0.806, -0.3649, -0.4594), (0.8801, -0.3092, -0.3498), (0.848, -0.3008, -0.4283), (0.846, -0.2294, -0.4739), (0.9121, -0.165, -0.3642), (0.9137, -0.2362, -0.3184), (0.9245, -0.006755, -0.3698), (0.9359, -0.08073, -0.3302), (0.9136, 0.1548, -0.3649), (0.9359, 0.08073, -0.3302), (0.846, 0.2294, -0.4739), (0.8806, 0.3076, -0.3501), (0.9137, 0.2362, -0.3184), (0.8487, 0.2986, -0.4286), (0.806, 0.3649, -0.4594), (0.5604, 0.508, -0.6488), (0.5115, 0.5758, -0.6321), (0.4188, 0.5143, -0.7429), (0.4714, 0.4488, -0.7541), (0.3774, 0.6431, -0.6601), (0.4338, 0.5834, -0.6808), (0.3278, 0.7551, -0.5609), (0.3887, 0.7032, -0.5887), (0.3117, 0.4384, -0.8379), (0.3676, 0.3752, -0.8462), (0.2731, 0.5755, -0.7651), (0.3307, 0.5165, -0.7844), (0.2276, 0.7004, -0.6702), (0.2879, 0.6483, -0.6987), (0.1787, 0.8036, -0.5609), (0.2425, 0.7602, -0.596), (0.1476, 0.208, -0.9633), (0.1982, 0.3537, -0.9096), (0.2575, 0.2933, -0.9165), (0.1602, 0.493, -0.85), (0.2192, 0.4351, -0.8684), (0.1173, 0.6261, -0.7651), (0.177, 0.5736, -0.7942), (0.07266, 0.7421, -0.6601), (0.1339, 0.6974, -0.6979), (0.09334, 0.7985, -0.5882), (0.03933, 0.121, -0.9889), (-0.02336, 0.1785, -0.9805), (0.08681, 0.2672, -0.9559), (0.002853, 0.2551, -0.9633), (-0.05748, 0.3116, -0.9447), (0.04759, 0.4026, -0.9096), (0.1079, 0.3459, -0.9277), (0.005495, 0.5379, -0.8379), (0.06451, 0.4848, -0.8673), (-0.03652, 0.6622, -0.7429), (0.02207, 0.6154, -0.7824), (-0.1781, 0.6829, -0.7035), (-0.07534, 0.7664, -0.6321), (-0.01629, 0.7282, -0.6793), (-0.1547, 0.7404, -0.6488), (-0.2152, 0.769, -0.5968), (-0.4416, 0.6899, -0.5674), (-0.3911, 0.6643, -0.6311), (-0.2812, 0.587, -0.7541), (-0.2258, 0.5451, -0.8026), (-0.4208, 0.5929, -0.6808), (-0.3691, 0.5577, -0.738), (-0.5487, 0.587, -0.5887), (-0.5036, 0.5572, -0.654), (-0.2433, 0.4655, -0.8462), (-0.1846, 0.4182, -0.8851), (-0.389, 0.4741, -0.7844), (-0.333, 0.4328, -0.8326), (-0.5276, 0.4741, -0.6987), (-0.4773, 0.4376, -0.7562), (-0.6481, 0.4655, -0.596), (-0.606, 0.432, -0.6615), (-0.1993, 0.3355, -0.9165), (-0.3461, 0.3429, -0.8684), (-0.2848, 0.2984, -0.9064), (-0.4908, 0.3456, -0.7942), (-0.4342, 0.3051, -0.8424), (-0.6219, 0.3429, -0.6979), (-0.5727, 0.3047, -0.7552), (-0.7306, 0.3355, -0.5882), (-0.6905, 0.2978, -0.6529), (-0.177, 0.03294, -0.9805), (-0.244, 0.08162, -0.9627), (-0.3141, 0.04163, -0.9447), (-0.2956, 0.2095, -0.9277), (-0.2289, 0.1652, -0.9555), (-0.4411, 0.2112, -0.8673), (-0.3778, 0.1699, -0.9056), (-0.5785, 0.2112, -0.7824), (-0.5214, 0.1715, -0.8308), (-0.7045, 0.04163, -0.7035), (-0.7522, 0.1652, -0.632), (-0.6976, 0.2095, -0.6793), (-0.6489, 0.1697, -0.7362), (-0.752, 0.08162, -0.6488), (-0.7979, 0.03294, -0.5968), (-0.7927, -0.2068, -0.5674), (-0.6495, -0.08589, -0.7504), (-0.7527, -0.1667, -0.6311), (-0.5253, -0.08752, -0.8417), (-0.5882, -0.04634, -0.8026), (-0.583, -0.2232, -0.7757), (-0.6939, -0.217, -0.6808), (-0.6444, -0.1787, -0.7379), (-0.7278, -0.3405, -0.5887), (-0.6856, -0.3068, -0.654), (-0.625, -0.3543, -0.6894), (-0.3859, -0.08601, -0.9143), (-0.4548, -0.04634, -0.8851), (-0.4461, -0.2235, -0.8616), (-0.5146, -0.183, -0.8326), (-0.4955, -0.36, -0.7848), (-0.5637, -0.3187, -0.7562), (-0.643, -0.4725, -0.596), (-0.5981, -0.4429, -0.6615), (-0.5301, -0.4849, -0.6894), (-0.5036, -0.5572, -0.654), (-0.2986, -0.217, -0.9251), (-0.3718, -0.1787, -0.9064), (-0.3504, -0.3552, -0.8616), (-0.333, -0.4328, -0.8326), (-0.4243, -0.3187, -0.8424), (-0.3924, -0.4855, -0.7757), (-0.3691, -0.5577, -0.7379), (-0.4668, -0.4505, -0.7552), (-0.4221, -0.5987, -0.6748), (-0.3911, -0.6643, -0.6311), (-0.153, -0.2068, -0.9627), (-0.2278, -0.1667, -0.9555), (-0.2011, -0.3405, -0.9143), (-0.1846, -0.4182, -0.8851), (-0.2783, -0.3068, -0.9056), (-0.2455, -0.4725, -0.8417), (-0.2258, -0.5451, -0.8026), (-0.2824, -0.5911, -0.7504), (-0.4416, -0.6899, -0.5674), (0.6563, 0.376, -0.6488), (0.7056, 0.3085, -0.632), (0.789, 0.1524, -0.5887), (0.8195, 0.07842, -0.5609), (0.6889, 0.2323, -0.6808), (0.7282, 0.1602, -0.6601), (0.5725, 0.3096, -0.7541), (0.6185, 0.2394, -0.7429), (0.7979, -0.004316, -0.596), (0.8195, -0.07842, -0.5609), (0.7055, 0.0735, -0.6987), (0.7364, -3.427e-07, -0.6702), (0.5934, 0.1549, -0.7844), (0.6318, 0.08191, -0.7651), (0.4704, 0.2336, -0.8462), (0.5133, 0.161, -0.8379), (0.7883, -0.158, -0.5882), (0.7047, -0.08815, -0.6979), (0.7282, -0.1602, -0.6601), (0.6002, -0.008909, -0.7942), (0.6318, -0.08191, -0.7651), (0.4815, 0.074, -0.8684), (0.5184, -6.184e-07, -0.85), (0.2435, 0.07611, -0.9633), (0.3585, 0.1543, -0.9165), (0.3976, 0.07916, -0.9096), (0.6648, -0.4423, -0.5968), (0.6563, -0.376, -0.6488), (0.5944, -0.3804, -0.7035), (0.6875, -0.2405, -0.6793), (0.7056, -0.3085, -0.632), (0.5921, -0.1692, -0.7824), (0.6185, -0.2394, -0.7429), (0.481, -0.08846, -0.8673), (0.5133, -0.161, -0.8379), (0.2786, -0.151, -0.9447), (0.2435, -0.07611, -0.9633), (0.3623, -0.004265, -0.9277), (0.3976, -0.07916, -0.9096), (0.1273, -2.794e-07, -0.9889), (0.2809, -5.104e-07, -0.9559), (0.1625, -0.07737, -0.9805), (-0.2152, -0.769, -0.5968), (-0.07574, -0.7675, -0.6308), (-0.03914, -0.6696, -0.7362), (-0.01629, -0.7282, -0.6793), (-0.1553, -0.7418, -0.647), (-0.1781, -0.6829, -0.7035), (0.09334, -0.7985, -0.5882), (-0.05055, -0.8179, -0.567), (0.06982, -0.7488, -0.6529), (0.001945, -0.5489, -0.8308), (0.02207, -0.6154, -0.7824), (0.1128, -0.6388, -0.7552), (0.1339, -0.6974, -0.6979), (0.2425, -0.7602, -0.596), (0.2236, -0.7099, -0.6615), (0.04485, -0.4118, -0.9056), (0.06451, -0.4848, -0.8673), (0.156, -0.5072, -0.8424), (0.177, -0.5736, -0.7942), (0.2687, -0.5891, -0.7562), (0.2879, -0.6483, -0.6987), (0.3887, -0.7032, -0.5887), (0.3743, -0.6511, -0.654), (0.08637, -0.2688, -0.9555), (0.1079, -0.3459, -0.9277), (-0.05748, -0.3116, -0.9447), (0.1958, -0.3631, -0.9064), (0.2192, -0.4351, -0.8684), (0.3088, -0.4505, -0.8326), (0.3307, -0.5165, -0.7844), (0.4163, -0.5233, -0.7379), (0.4338, -0.5834, -0.6808), (0.511, -0.5773, -0.6311), (0.002237, -0.2573, -0.9627), (-0.02336, -0.1785, -0.9805), (0.2575, -0.2933, -0.9165), (0.3407, -0.3048, -0.8851), (0.3676, -0.3752, -0.8462), (0.4487, -0.3832, -0.8026), (0.4714, -0.4488, -0.7541), (0.5197, -0.6332, -0.5674)], [], [(29, 0, 122, 71, 70), (1, 68, 161, 162, 2), (54, 190, 191, 3, 4), (5, 6, 245, 244, 124), (7, 242, 277, 276, 136), (8, 9, 273, 275, 163), (10, 303, 305, 379, 11), (12, 318, 407, 408, 320), (229, 13, 421, 335, 334), (259, 14, 438, 350, 349), (175, 364, 365, 380, 15), (424, 423, 16, 17, 393), (54, 4, 18, 19, 1239, 55), (1239, 19, 20, 21, 1244, 1243), (1244, 21, 1195, 1194, 22, 23), (22, 1194, 1193, 1191, 24, 25), (24, 1191, 1190, 27, 1264, 26), (1264, 27, 1188, 28, 1273, 1272), (29, 30, 1273, 28, 95, 0), (29, 70, 1236, 1238, 31, 30), (31, 1238, 1233, 1232, 33, 32), (33, 1232, 34, 35, 1275, 1274), (1275, 35, 36, 37, 1277, 1276), (1277, 37, 38, 1225, 39, 1278), (39, 1225, 1224, 1223, 42, 40), (1, 41, 42, 1223, 69, 68), (1, 2, 192, 43, 44, 41), (44, 43, 1031, 45, 46, 1279), (46, 45, 1028, 48, 47, 1260), (47, 48, 1025, 50, 49, 1252), (49, 50, 1022, 51, 52, 1245), (52, 51, 1021, 1019, 53, 1246), (54, 55, 53, 1019, 1018, 190), (8, 163, 164, 1074, 56, 57), (56, 1074, 1073, 1070, 58, 59), (58, 1070, 60, 61, 1200, 1199), (1200, 61, 62, 63, 1206, 1205), (1206, 63, 64, 1063, 65, 1213), (65, 1063, 1062, 1060, 66, 67), (68, 69, 66, 1060, 1059, 161), (70, 71, 1101, 73, 72, 1236), (72, 73, 1091, 75, 74, 1220), (74, 75, 1093, 76, 77, 1221), (77, 76, 1084, 78, 79, 1211), (79, 78, 1078, 81, 80, 1203), (80, 81, 1075, 83, 82, 1197), (8, 57, 82, 83, 148, 9), (5, 124, 125, 1156, 84, 85), (84, 1156, 1155, 1151, 87, 86), (87, 1151, 88, 89, 1161, 1158), (1161, 89, 90, 91, 1169, 1160), (1169, 91, 92, 1144, 93, 1168), (93, 1144, 1143, 1142, 96, 94), (0, 95, 96, 1142, 123, 122), (4, 3, 218, 989, 97, 18), (97, 989, 988, 985, 98, 1196), (98, 985, 99, 100, 101, 102), (101, 100, 103, 104, 105, 1174), (105, 104, 979, 107, 106, 1165), (106, 107, 976, 109, 108, 1157), (5, 85, 108, 109, 217, 6), (7, 136, 137, 1116, 110, 111), (110, 1116, 1115, 1112, 112, 113), (112, 1112, 114, 115, 1120, 1119), (1120, 115, 116, 117, 1126, 1125), (1126, 117, 118, 1105, 119, 1133), (119, 1105, 1104, 1102, 120, 121), (122, 123, 120, 1102, 1101, 71), (124, 244, 946, 948, 126, 125), (126, 948, 943, 129, 128, 127), (128, 129, 942, 130, 131, 1140), (131, 130, 939, 132, 133, 1131), (133, 132, 936, 933, 134, 1123), (134, 933, 932, 931, 135, 1117), (7, 111, 135, 931, 243, 242), (136, 276, 902, 904, 138, 137), (138, 904, 899, 898, 140, 139), (140, 898, 141, 142, 1089, 1100), (1089, 142, 143, 144, 1081, 1090), (1081, 144, 145, 891, 146, 1082), (146, 891, 890, 889, 149, 147), (9, 148, 149, 889, 274, 273), (175, 15, 291, 150, 1032, 176), (1032, 150, 862, 151, 152, 1033), (152, 151, 859, 154, 153, 1036), (153, 154, 857, 156, 155, 1042), (155, 156, 855, 157, 158, 1051), (158, 157, 854, 159, 160, 1049), (161, 1059, 160, 159, 851, 162), (163, 275, 684, 686, 165, 164), (165, 686, 675, 678, 167, 166), (167, 678, 168, 169, 1047, 1058), (1047, 169, 170, 171, 1039, 1048), (1039, 171, 172, 660, 173, 1040), (173, 660, 657, 656, 177, 174), (175, 176, 177, 656, 655, 364), (10, 11, 307, 178, 179, 203), (179, 178, 822, 180, 181, 990), (181, 180, 819, 183, 182, 993), (182, 183, 817, 185, 184, 999), (184, 185, 815, 186, 187, 1008), (187, 186, 814, 188, 189, 1006), (190, 1018, 189, 188, 811, 191), (2, 162, 851, 853, 193, 192), (193, 853, 841, 844, 195, 194), (195, 844, 196, 197, 1004, 1017), (1004, 197, 198, 199, 996, 1005), (996, 199, 200, 827, 201, 997), (201, 827, 824, 823, 204, 202), (10, 203, 204, 823, 304, 303), (12, 320, 321, 780, 205, 206), (205, 780, 779, 776, 207, 208), (207, 776, 209, 210, 952, 951), (952, 210, 211, 212, 959, 958), (959, 212, 213, 769, 214, 967), (214, 769, 768, 766, 215, 216), (6, 217, 215, 766, 246, 245), (3, 191, 811, 813, 219, 218), (219, 813, 801, 804, 221, 220), (221, 804, 222, 223, 965, 975), (965, 223, 224, 225, 955, 966), (955, 225, 226, 785, 227, 956), (227, 785, 782, 781, 228, 949), (12, 206, 228, 781, 319, 318), (229, 334, 737, 739, 230, 231), (230, 739, 735, 734, 232, 233), (232, 734, 234, 235, 908, 907), (908, 235, 236, 237, 914, 913), (914, 237, 238, 727, 239, 921), (239, 727, 726, 724, 240, 241), (242, 243, 240, 724, 723, 277), (244, 245, 246, 248, 247, 946), (247, 248, 756, 250, 249, 928), (249, 250, 758, 251, 252, 929), (252, 251, 749, 253, 254, 919), (254, 253, 743, 256, 255, 911), (255, 256, 740, 258, 257, 905), (229, 231, 257, 258, 332, 13), (259, 349, 351, 697, 260, 261), (260, 697, 696, 693, 262, 263), (262, 693, 264, 265, 866, 865), (866, 265, 266, 267, 872, 871), (872, 267, 688, 268, 269, 879), (269, 268, 687, 270, 271, 272), (273, 274, 271, 270, 684, 275), (276, 277, 723, 279, 278, 902), (278, 279, 712, 281, 280, 886), (280, 281, 714, 282, 283, 887), (283, 282, 706, 284, 285, 877), (285, 284, 701, 287, 286, 869), (286, 287, 698, 289, 288, 863), (259, 261, 288, 289, 347, 14), (15, 380, 381, 654, 290, 291), (290, 654, 653, 651, 292, 293), (292, 651, 649, 295, 294, 840), (294, 295, 647, 297, 296, 833), (296, 297, 645, 298, 299, 828), (299, 298, 644, 300, 301, 302), (303, 304, 301, 300, 641, 305), (11, 379, 378, 610, 306, 307), (306, 610, 609, 606, 308, 309), (308, 606, 310, 311, 800, 799), (800, 311, 312, 313, 792, 791), (792, 313, 314, 599, 315, 786), (315, 599, 598, 596, 316, 317), (318, 319, 316, 596, 595, 407), (320, 408, 566, 568, 322, 321), (322, 568, 563, 562, 324, 323), (324, 562, 325, 326, 754, 765), (754, 326, 327, 328, 746, 755), (746, 328, 329, 555, 330, 747), (330, 555, 554, 553, 333, 331), (13, 332, 333, 553, 422, 421), (334, 335, 524, 337, 336, 737), (336, 337, 522, 339, 338, 720), (338, 339, 521, 340, 341, 721), (341, 340, 519, 342, 343, 710), (343, 342, 517, 345, 344, 704), (344, 345, 515, 514, 348, 346), (14, 347, 348, 514, 439, 438), (349, 350, 481, 353, 352, 351), (352, 353, 480, 356, 355, 354), (355, 356, 479, 357, 674, 683), (674, 357, 478, 359, 358, 667), (358, 359, 476, 360, 361, 661), (361, 360, 475, 362, 363, 662), (364, 655, 363, 362, 472, 365), (393, 17, 366, 367, 611, 394), (611, 367, 368, 369, 615, 612), (615, 369, 576, 575, 371, 370), (371, 575, 584, 583, 373, 372), (373, 583, 594, 374, 634, 375), (634, 374, 376, 377, 643, 631), (305, 641, 643, 377, 378, 379), (380, 365, 472, 474, 382, 381), (382, 474, 462, 464, 383, 384), (383, 464, 385, 386, 630, 629), (630, 386, 387, 388, 622, 621), (622, 388, 389, 446, 390, 616), (390, 446, 445, 441, 391, 392), (393, 394, 391, 441, 440, 424), (17, 16, 410, 395, 396, 366), (396, 395, 527, 397, 398, 569), (398, 397, 533, 400, 399, 572), (399, 400, 541, 402, 401, 578), (401, 402, 551, 403, 404, 587), (404, 403, 550, 405, 406, 585), (407, 595, 406, 405, 566, 408), (16, 423, 425, 485, 409, 410), (409, 485, 484, 487, 411, 412), (411, 487, 413, 414, 530, 529), (530, 414, 415, 416, 536, 535), (536, 416, 417, 511, 418, 543), (418, 511, 510, 525, 419, 420), (421, 422, 419, 525, 524, 335), (423, 424, 440, 427, 426, 425), (426, 427, 448, 430, 429, 428), (429, 430, 447, 431, 491, 486), (491, 431, 432, 433, 497, 490), (497, 433, 434, 469, 435, 496), (435, 469, 483, 482, 436, 437), (438, 439, 436, 482, 481, 350), (448, 427, 440, 441, 445, 442), (389, 443, 444, 442, 445, 446), (447, 430, 448, 442, 444, 449), (387, 450, 451, 443, 389, 388), (451, 452, 453, 449, 444, 443), (432, 431, 447, 449, 453, 454), (385, 455, 456, 450, 387, 386), (456, 457, 458, 452, 451, 450), (458, 459, 460, 454, 453, 452), (434, 433, 432, 454, 460, 461), (462, 473, 463, 455, 385, 464), (463, 477, 465, 457, 456, 455), (465, 466, 467, 459, 458, 457), (467, 468, 470, 461, 460, 459), (483, 469, 434, 461, 470, 471), (472, 362, 475, 473, 462, 474), (475, 360, 476, 477, 463, 473), (476, 359, 478, 466, 465, 477), (478, 357, 479, 468, 467, 466), (479, 356, 480, 471, 470, 468), (481, 482, 483, 471, 480, 353), (484, 485, 425, 426, 428, 488), (486, 493, 489, 488, 428, 429), (413, 487, 484, 488, 489, 494), (490, 499, 492, 493, 486, 491), (492, 501, 495, 494, 489, 493), (415, 414, 413, 494, 495, 502), (496, 505, 498, 499, 490, 497), (498, 507, 500, 501, 492, 499), (500, 509, 503, 502, 495, 501), (417, 416, 415, 502, 503, 512), (437, 516, 504, 505, 496, 435), (504, 518, 506, 507, 498, 505), (506, 520, 508, 509, 500, 507), (508, 523, 513, 512, 503, 509), (510, 511, 417, 512, 513, 526), (439, 514, 515, 516, 437, 436), (515, 345, 517, 518, 504, 516), (517, 342, 519, 520, 506, 518), (519, 340, 521, 523, 508, 520), (521, 339, 522, 526, 513, 523), (524, 525, 510, 526, 522, 337), (527, 395, 410, 409, 412, 528), (529, 532, 531, 528, 412, 411), (533, 397, 527, 528, 531, 534), (535, 538, 537, 532, 529, 530), (537, 540, 539, 534, 531, 532), (541, 400, 533, 534, 539, 542), (543, 545, 544, 538, 535, 536), (544, 547, 546, 540, 537, 538), (546, 549, 548, 542, 539, 540), (551, 402, 541, 542, 548, 552), (420, 557, 556, 545, 543, 418), (556, 559, 558, 547, 544, 545), (558, 561, 560, 549, 546, 547), (560, 565, 564, 552, 548, 549), (550, 403, 551, 552, 564, 567), (422, 553, 554, 557, 420, 419), (554, 555, 329, 559, 556, 557), (329, 328, 327, 561, 558, 559), (327, 326, 325, 565, 560, 561), (325, 562, 563, 567, 564, 565), (566, 405, 550, 567, 563, 568), (368, 367, 366, 396, 569, 570), (572, 571, 574, 570, 569, 398), (576, 369, 368, 570, 574, 573), (578, 577, 580, 571, 572, 399), (580, 579, 582, 573, 574, 571), (584, 575, 576, 573, 582, 581), (587, 586, 589, 577, 578, 401), (589, 588, 591, 579, 580, 577), (591, 590, 593, 581, 582, 579), (594, 583, 584, 581, 593, 592), (585, 597, 601, 586, 587, 404), (601, 600, 603, 588, 589, 586), (603, 602, 605, 590, 591, 588), (605, 604, 608, 592, 593, 590), (376, 374, 594, 592, 608, 607), (595, 596, 598, 597, 585, 406), (598, 599, 314, 600, 601, 597), (314, 313, 312, 602, 603, 600), (312, 311, 310, 604, 605, 602), (310, 606, 609, 607, 608, 604), (378, 377, 376, 607, 609, 610), (392, 391, 394, 611, 612, 614), (370, 618, 613, 614, 612, 615), (616, 390, 392, 614, 613, 620), (372, 624, 617, 618, 370, 371), (617, 626, 619, 620, 613, 618), (621, 622, 616, 620, 619, 628), (375, 633, 623, 624, 372, 373), (623, 636, 625, 626, 617, 624), (625, 638, 627, 628, 619, 626), (629, 630, 621, 628, 627, 640), (631, 642, 632, 633, 375, 634), (632, 646, 635, 636, 623, 633), (635, 648, 637, 638, 625, 636), (637, 650, 639, 640, 627, 638), (384, 383, 629, 640, 639, 652), (641, 300, 644, 642, 631, 643), (644, 298, 645, 646, 632, 642), (645, 297, 647, 648, 635, 646), (647, 295, 649, 650, 637, 648), (649, 651, 653, 652, 639, 650), (381, 382, 384, 652, 653, 654), (662, 363, 655, 656, 657, 659), (172, 664, 658, 659, 657, 660), (661, 361, 662, 659, 658, 666), (170, 669, 663, 664, 172, 171), (663, 671, 665, 666, 658, 664), (667, 358, 661, 666, 665, 673), (168, 677, 668, 669, 170, 169), (668, 680, 670, 671, 663, 669), (670, 681, 672, 673, 665, 671), (683, 674, 667, 673, 672, 682), (675, 685, 676, 677, 168, 678), (676, 689, 679, 680, 668, 677), (679, 690, 692, 681, 670, 680), (692, 691, 695, 682, 672, 681), (354, 355, 683, 682, 695, 694), (684, 270, 687, 685, 675, 686), (687, 268, 688, 689, 676, 685), (688, 267, 266, 690, 679, 689), (266, 265, 264, 691, 692, 690), (264, 693, 696, 694, 695, 691), (351, 352, 354, 694, 696, 697), (346, 348, 347, 289, 698, 699), (701, 700, 703, 699, 698, 287), (704, 344, 346, 699, 703, 702), (706, 705, 708, 700, 701, 284), (708, 707, 709, 702, 703, 700), (710, 343, 704, 702, 709, 711), (714, 713, 716, 705, 706, 282), (716, 715, 718, 707, 708, 705), (718, 717, 719, 711, 709, 707), (721, 341, 710, 711, 719, 722), (712, 725, 729, 713, 714, 281), (729, 728, 731, 715, 716, 713), (731, 730, 733, 717, 718, 715), (733, 732, 736, 722, 719, 717), (720, 338, 721, 722, 736, 738), (723, 724, 726, 725, 712, 279), (726, 727, 238, 728, 729, 725), (238, 237, 236, 730, 731, 728), (236, 235, 234, 732, 733, 730), (234, 734, 735, 738, 736, 732), (737, 336, 720, 738, 735, 739), (331, 333, 332, 258, 740, 741), (743, 742, 745, 741, 740, 256), (747, 330, 331, 741, 745, 744), (749, 748, 751, 742, 743, 253), (751, 750, 753, 744, 745, 742), (755, 746, 747, 744, 753, 752), (758, 757, 760, 748, 749, 251), (760, 759, 762, 750, 751, 748), (762, 761, 764, 752, 753, 750), (765, 754, 755, 752, 764, 763), (756, 767, 771, 757, 758, 250), (771, 770, 773, 759, 760, 757), (773, 772, 775, 761, 762, 759), (775, 774, 778, 763, 764, 761), (323, 324, 765, 763, 778, 777), (246, 766, 768, 767, 756, 248), (768, 769, 213, 770, 771, 767), (213, 212, 211, 772, 773, 770), (211, 210, 209, 774, 775, 772), (209, 776, 779, 777, 778, 774), (321, 322, 323, 777, 779, 780), (317, 316, 319, 781, 782, 784), (226, 788, 783, 784, 782, 785), (786, 315, 317, 784, 783, 790), (224, 794, 787, 788, 226, 225), (787, 796, 789, 790, 783, 788), (791, 792, 786, 790, 789, 798), (222, 803, 793, 794, 224, 223), (793, 806, 795, 796, 787, 794), (795, 808, 797, 798, 789, 796), (799, 800, 791, 798, 797, 810), (801, 812, 802, 803, 222, 804), (802, 816, 805, 806, 793, 803), (805, 818, 807, 808, 795, 806), (807, 820, 809, 810, 797, 808), (309, 308, 799, 810, 809, 821), (811, 188, 814, 812, 801, 813), (814, 186, 815, 816, 802, 812), (815, 185, 817, 818, 805, 816), (817, 183, 819, 820, 807, 818), (819, 180, 822, 821, 809, 820), (307, 306, 309, 821, 822, 178), (302, 301, 304, 823, 824, 826), (200, 830, 825, 826, 824, 827), (828, 299, 302, 826, 825, 832), (198, 835, 829, 830, 200, 199), (829, 837, 831, 832, 825, 830), (833, 296, 828, 832, 831, 839), (196, 843, 834, 835, 198, 197), (834, 846, 836, 837, 829, 835), (836, 848, 838, 839, 831, 837), (840, 294, 833, 839, 838, 850), (841, 852, 842, 843, 196, 844), (842, 856, 845, 846, 834, 843), (845, 858, 847, 848, 836, 846), (847, 860, 849, 850, 838, 848), (293, 292, 840, 850, 849, 861), (851, 159, 854, 852, 841, 853), (854, 157, 855, 856, 842, 852), (855, 156, 857, 858, 845, 856), (857, 154, 859, 860, 847, 858), (859, 151, 862, 861, 849, 860), (291, 290, 293, 861, 862, 150), (863, 288, 261, 260, 263, 864), (865, 868, 867, 864, 263, 262), (869, 286, 863, 864, 867, 870), (871, 874, 873, 868, 865, 866), (873, 876, 875, 870, 867, 868), (877, 285, 869, 870, 875, 878), (879, 881, 880, 874, 871, 872), (880, 883, 882, 876, 873, 874), (882, 885, 884, 878, 875, 876), (887, 283, 877, 878, 884, 888), (272, 893, 892, 881, 879, 269), (892, 895, 894, 883, 880, 881), (894, 897, 896, 885, 882, 883), (896, 901, 900, 888, 884, 885), (886, 280, 887, 888, 900, 903), (274, 889, 890, 893, 272, 271), (890, 891, 145, 895, 892, 893), (145, 144, 143, 897, 894, 895), (143, 142, 141, 901, 896, 897), (141, 898, 899, 903, 900, 901), (902, 278, 886, 903, 899, 904), (905, 257, 231, 230, 233, 906), (907, 910, 909, 906, 233, 232), (911, 255, 905, 906, 909, 912), (913, 916, 915, 910, 907, 908), (915, 918, 917, 912, 909, 910), (919, 254, 911, 912, 917, 920), (921, 923, 922, 916, 913, 914), (922, 925, 924, 918, 915, 916), (924, 927, 926, 920, 917, 918), (929, 252, 919, 920, 926, 930), (241, 935, 934, 923, 921, 239), (934, 938, 937, 925, 922, 923), (937, 941, 940, 927, 924, 925), (940, 945, 944, 930, 926, 927), (928, 249, 929, 930, 944, 947), (243, 931, 932, 935, 241, 240), (932, 933, 936, 938, 934, 935), (936, 132, 939, 941, 937, 938), (939, 130, 942, 945, 940, 941), (942, 129, 943, 947, 944, 945), (946, 247, 928, 947, 943, 948), (949, 228, 206, 205, 208, 950), (951, 954, 953, 950, 208, 207), (956, 227, 949, 950, 953, 957), (958, 961, 960, 954, 951, 952), (960, 964, 963, 957, 953, 954), (966, 955, 956, 957, 963, 962), (967, 969, 968, 961, 958, 959), (968, 971, 970, 964, 960, 961), (970, 974, 973, 962, 963, 964), (975, 965, 966, 962, 973, 972), (216, 978, 977, 969, 967, 214), (977, 981, 980, 971, 968, 969), (980, 984, 983, 974, 970, 971), (983, 982, 987, 972, 973, 974), (220, 221, 975, 972, 987, 986), (217, 109, 976, 978, 216, 215), (976, 107, 979, 981, 977, 978), (979, 104, 103, 984, 980, 981), (103, 100, 99, 982, 983, 984), (99, 985, 988, 986, 987, 982), (218, 219, 220, 986, 988, 989), (202, 204, 203, 179, 990, 991), (993, 992, 995, 991, 990, 181), (997, 201, 202, 991, 995, 994), (999, 998, 1001, 992, 993, 182), (1001, 1000, 1003, 994, 995, 992), (1005, 996, 997, 994, 1003, 1002), (1008, 1007, 1010, 998, 999, 184), (1010, 1009, 1013, 1000, 1001, 998), (1013, 1012, 1016, 1002, 1003, 1000), (1017, 1004, 1005, 1002, 1016, 1015), (1006, 1020, 1024, 1007, 1008, 187), (1024, 1023, 1027, 1009, 1010, 1007), (1027, 1026, 1011, 1012, 1013, 1009), (1011, 1029, 1014, 1015, 1016, 1012), (194, 195, 1017, 1015, 1014, 1030), (1018, 1019, 1021, 1020, 1006, 189), (1021, 51, 1022, 1023, 1024, 1020), (1022, 50, 1025, 1026, 1027, 1023), (1025, 48, 1028, 1029, 1011, 1026), (1028, 45, 1031, 1030, 1014, 1029), (192, 193, 194, 1030, 1031, 43), (174, 177, 176, 1032, 1033, 1034), (1036, 1035, 1038, 1034, 1033, 152), (1040, 173, 174, 1034, 1038, 1037), (1042, 1041, 1044, 1035, 1036, 153), (1044, 1043, 1046, 1037, 1038, 1035), (1048, 1039, 1040, 1037, 1046, 1045), (1051, 1050, 1053, 1041, 1042, 155), (1053, 1052, 1055, 1043, 1044, 1041), (1055, 1054, 1057, 1045, 1046, 1043), (1058, 1047, 1048, 1045, 1057, 1056), (1049, 1061, 1065, 1050, 1051, 158), (1065, 1064, 1067, 1052, 1053, 1050), (1067, 1066, 1069, 1054, 1055, 1052), (1069, 1068, 1072, 1056, 1057, 1054), (166, 167, 1058, 1056, 1072, 1071), (1059, 1060, 1062, 1061, 1049, 160), (1062, 1063, 64, 1064, 1065, 1061), (64, 63, 62, 1066, 1067, 1064), (62, 61, 60, 1068, 1069, 1066), (60, 1070, 1073, 1071, 1072, 1068), (164, 165, 166, 1071, 1073, 1074), (147, 149, 148, 83, 1075, 1076), (1078, 1077, 1080, 1076, 1075, 81), (1082, 146, 147, 1076, 1080, 1079), (1084, 1083, 1086, 1077, 1078, 78), (1086, 1085, 1088, 1079, 1080, 1077), (1090, 1081, 1082, 1079, 1088, 1087), (1093, 1092, 1095, 1083, 1084, 76), (1095, 1094, 1097, 1085, 1086, 1083), (1097, 1096, 1099, 1087, 1088, 1085), (1100, 1089, 1090, 1087, 1099, 1098), (1091, 1103, 1107, 1092, 1093, 75), (1107, 1106, 1109, 1094, 1095, 1092), (1109, 1108, 1111, 1096, 1097, 1094), (1111, 1110, 1114, 1098, 1099, 1096), (139, 140, 1100, 1098, 1114, 1113), (1101, 1102, 1104, 1103, 1091, 73), (1104, 1105, 118, 1106, 1107, 1103), (118, 117, 116, 1108, 1109, 1106), (116, 115, 114, 1110, 1111, 1108), (114, 1112, 1115, 1113, 1114, 1110), (137, 138, 139, 1113, 1115, 1116), (1117, 135, 111, 110, 113, 1118), (1119, 1122, 1121, 1118, 113, 112), (1123, 134, 1117, 1118, 1121, 1124), (1125, 1128, 1127, 1122, 1119, 1120), (1127, 1130, 1129, 1124, 1121, 1122), (1131, 133, 1123, 1124, 1129, 1132), (1133, 1135, 1134, 1128, 1125, 1126), (1134, 1137, 1136, 1130, 1127, 1128), (1136, 1139, 1138, 1132, 1129, 1130), (1140, 131, 1131, 1132, 1138, 1141), (121, 1146, 1145, 1135, 1133, 119), (1145, 1148, 1147, 1137, 1134, 1135), (1147, 1150, 1149, 1139, 1136, 1137), (1149, 1154, 1153, 1141, 1138, 1139), (127, 128, 1140, 1141, 1153, 1152), (123, 1142, 1143, 1146, 121, 120), (1143, 1144, 92, 1148, 1145, 1146), (92, 91, 90, 1150, 1147, 1148), (90, 89, 88, 1154, 1149, 1150), (88, 1151, 1155, 1152, 1153, 1154), (125, 126, 127, 1152, 1155, 1156), (1157, 108, 85, 84, 86, 1159), (1158, 1164, 1163, 1159, 86, 87), (1165, 106, 1157, 1159, 1163, 1166), (1160, 1171, 1162, 1164, 1158, 1161), (1162, 1173, 1167, 1166, 1163, 1164), (1174, 105, 1165, 1166, 1167, 1175), (1168, 1179, 1170, 1171, 1160, 1169), (1170, 1182, 1172, 1173, 1162, 1171), (1172, 1185, 1176, 1175, 1167, 1173), (102, 101, 1174, 1175, 1176, 1177), (94, 1189, 1178, 1179, 1168, 93), (1178, 1192, 1180, 1182, 1170, 1179), (1180, 1181, 1183, 1185, 1172, 1182), (1183, 1184, 1186, 1177, 1176, 1185), (1196, 98, 102, 1177, 1186, 1187), (95, 28, 1188, 1189, 94, 96), (1188, 27, 1190, 1192, 1178, 1189), (1190, 1191, 1193, 1181, 1180, 1192), (1193, 1194, 1195, 1184, 1183, 1181), (1195, 21, 20, 1187, 1186, 1184), (18, 97, 1196, 1187, 20, 19), (1197, 82, 57, 56, 59, 1198), (1199, 1202, 1201, 1198, 59, 58), (1203, 80, 1197, 1198, 1201, 1204), (1205, 1208, 1207, 1202, 1199, 1200), (1207, 1210, 1209, 1204, 1201, 1202), (1211, 79, 1203, 1204, 1209, 1212), (1213, 1215, 1214, 1208, 1205, 1206), (1214, 1217, 1216, 1210, 1207, 1208), (1216, 1219, 1218, 1212, 1209, 1210), (1221, 77, 1211, 1212, 1218, 1222), (67, 1227, 1226, 1215, 1213, 65), (1226, 1229, 1228, 1217, 1214, 1215), (1228, 1231, 1230, 1219, 1216, 1217), (1230, 1235, 1234, 1222, 1218, 1219), (1220, 74, 1221, 1222, 1234, 1237), (69, 1223, 1224, 1227, 67, 66), (1224, 1225, 38, 1229, 1226, 1227), (38, 37, 36, 1231, 1228, 1229), (36, 35, 34, 1235, 1230, 1231), (34, 1232, 1233, 1237, 1234, 1235), (1236, 72, 1220, 1237, 1233, 1238), (1246, 53, 55, 1239, 1243, 1240), (23, 1241, 1242, 1240, 1243, 1244), (1245, 52, 1246, 1240, 1242, 1247), (25, 1248, 1249, 1241, 23, 22), (1249, 1250, 1251, 1247, 1242, 1241), (1252, 49, 1245, 1247, 1251, 1253), (26, 1254, 1255, 1248, 25, 24), (1255, 1256, 1257, 1250, 1249, 1248), (1257, 1258, 1259, 1253, 1251, 1250), (1260, 47, 1252, 1253, 1259, 1261), (1272, 1262, 1263, 1254, 26, 1264), (1263, 1265, 1266, 1256, 1255, 1254), (1266, 1267, 1268, 1258, 1257, 1256), (1268, 1269, 1270, 1261, 1259, 1258), (1279, 46, 1260, 1261, 1270, 1271), (30, 31, 32, 1262, 1272, 1273), (32, 33, 1274, 1265, 1263, 1262), (1274, 1275, 1276, 1267, 1266, 1265), (1276, 1277, 1278, 1269, 1268, 1267), (1278, 39, 40, 1271, 1270, 1269), (41, 44, 1279, 1271, 40, 42)])
me_icosphere.use_remesh_preserve_volume = False
me_icosphere.use_remesh_preserve_attributes = False
me_icosphere.use_mirror_vertex_groups = False
me_icosphere.update()

# ---- objects
ob_icosphere = bpy.data.objects.new('Icosphere', me_icosphere)
ob_lamp = bpy.data.objects.new('Lamp', light_lamp)
ob_camera = bpy.data.objects.new('Camera', cam_camera)

# ---- transforms, parenting, visibility, modifiers, constraints
ob_icosphere.location = (0.0, 0.0, 0.0)
ob_icosphere.lineart.crease_threshold = 0.0
ob_lamp.location = (4.076, 1.005, 5.904)
ob_lamp.rotation_euler = (0.6503, 0.05522, 1.866)
ob_lamp.lock_rotations_4d = False
ob_lamp.empty_display_type = 'ARROWS'
ob_lamp.color = (0.0, 0.0, 0.0, 0.0)
ob_lamp.lineart.crease_threshold = 0.0
ob_camera.location = (7.481, -6.508, 5.344)
ob_camera.rotation_euler = (1.109, 0.0, 0.8149)
ob_camera.lock_rotations_4d = False
ob_camera.empty_display_type = 'ARROWS'
ob_camera.color = (0.0, 0.0, 0.0, 0.0)
ob_camera.display_type = 'WIRE'
ob_camera.lineart.crease_threshold = 0.0

# ---- collection membership
col_collection_1.objects.link(ob_icosphere)
col_collection_1.objects.link(ob_lamp)
col_collection_1.objects.link(ob_camera)

# ---- scene / render settings (as saved in the file)
scene.camera = ob_camera
scene.frame_start = 1; scene.frame_end = 250; scene.frame_set(2)
scene.render.engine = 'BLENDER_EEVEE_NEXT'
scene.render.resolution_percentage = 50
scene.render.dither_intensity = 0.0
scene.cycles.use_denoising = False
scene.cycles.samples = 128
scene.cycles.sampling_pattern = 'TABULATED_SOBOL'
scene.cycles.use_adaptive_sampling = False
scene.cycles.use_light_tree = False
scene.cycles.blur_glossy = 0.0
scene.cycles.sample_clamp_indirect = 0.0
scene.view_settings.view_transform = 'Standard'
bpy.context.view_layer.update()
